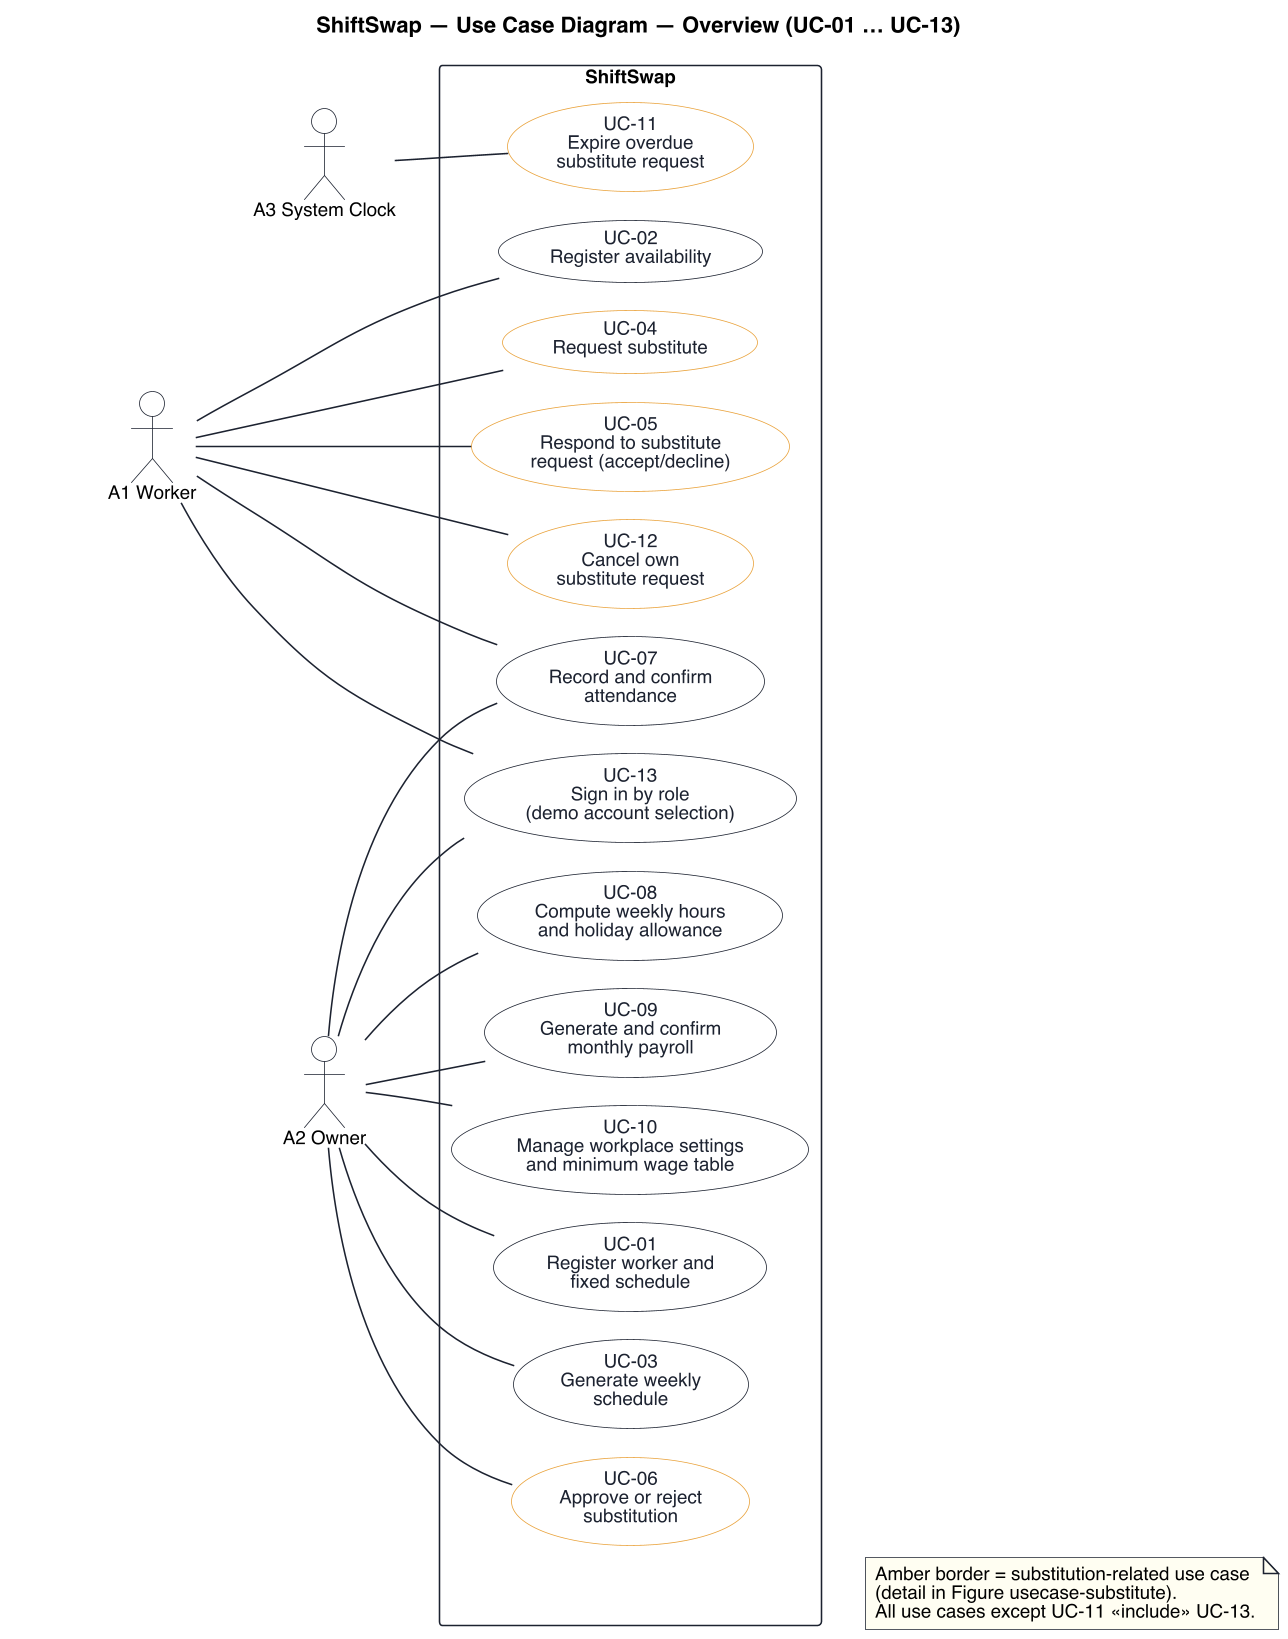

The diagram above was rendered by PlantUML. Its source (embedded in the PNG):
@startuml usecase
skinparamlocked dpi 150
!pragma layout smetana
skinparam defaultFontName "Helvetica"
skinparam defaultFontSize 12
skinparam shadowing false
skinparam backgroundColor #FFFFFF
skinparam ArrowColor #1C2230
hide stereotype
skinparam usecase {
  BackgroundColor #FFFFFF
  BorderColor #1C2230
  FontColor #1C2230
}
skinparam usecase<<amber>> {
  BackgroundColor #FFFFFF
  BorderColor #E9A23B
  FontColor #1C2230
}
skinparam actor {
  BorderColor #1C2230
  BackgroundColor #FFFFFF
}
skinparam rectangle {
  BorderColor #1C2230
  BackgroundColor #FFFFFF
}
skinparam note {
  BackgroundColor #FFFEF2
  BorderColor #1C2230
}

left to right direction

title ShiftSwap — Use Case Diagram — Overview (UC-01 … UC-13)

' spacer to keep smetana from clipping the topmost actor's head against the canvas edge
actor " " as Spacer #FFFFFF;line:FFFFFF;text:FFFFFF

actor "A1 Worker" as A1
actor "A3 System Clock" as A3

Spacer -[hidden]-> A1
A1 -[hidden]-> A3

rectangle "ShiftSwap" as Boundary {
  ' -- worker-side use cases (near A1) --
  usecase "UC-02\nRegister availability" as UC02
  usecase "UC-04\nRequest substitute" as UC04 <<amber>>
  usecase "UC-05\nRespond to substitute\nrequest (accept/decline)" as UC05 <<amber>>
  usecase "UC-12\nCancel own\nsubstitute request" as UC12 <<amber>>

  ' -- shared use cases (both actors, drawn in the middle) --
  usecase "UC-07\nRecord and confirm\nattendance" as UC07
  usecase "UC-13\nSign in by role\n(demo account selection)" as UC13

  ' -- owner-side use cases (near A2) --
  usecase "UC-01\nRegister worker and\nfixed schedule" as UC01
  usecase "UC-03\nGenerate weekly\nschedule" as UC03
  usecase "UC-06\nApprove or reject\nsubstitution" as UC06 <<amber>>
  usecase "UC-08\nCompute weekly hours\nand holiday allowance" as UC08
  usecase "UC-09\nGenerate and confirm\nmonthly payroll" as UC09
  usecase "UC-10\nManage workplace settings\nand minimum wage table" as UC10

  ' -- system-clock-side use case --
  usecase "UC-11\nExpire overdue\nsubstitute request" as UC11 <<amber>>
}

actor "A2 Owner" as A2
UC10 -[hidden]-> A2

' ===== actor associations only (primary actor per spec §3 table) =====
' detail of UC-04's include/extend/UC-08 relationships: see usecase-substitute.puml
A1 -- UC02
A1 -- UC04
A1 -- UC05
A1 -- UC12
A1 -- UC07
A1 -- UC13

A2 -- UC01
A2 -- UC03
A2 -- UC06
A2 -- UC07
A2 -- UC08
A2 -- UC09
A2 -- UC10
A2 -- UC13

A3 -- UC11

note as N1
  Amber border = substitution-related use case
  (detail in Figure usecase-substitute).
  All use cases except UC-11 «include» UC-13.
end note

Boundary -[hidden]d-> N1
@enduml